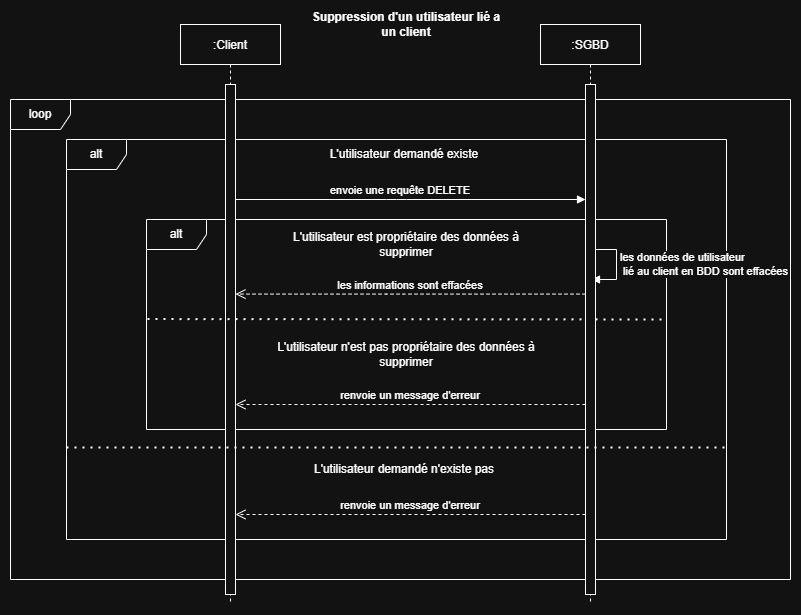

The diagram above was exported from draw.io. Its source (the exported page's mxGraphModel, read from the mxfile embedded in the PNG):
<mxGraphModel dx="1434" dy="836" grid="1" gridSize="10" guides="1" tooltips="1" connect="1" arrows="1" fold="1" page="1" pageScale="1" pageWidth="827" pageHeight="1169" math="0" shadow="0">
  <root>
    <mxCell id="0" />
    <mxCell id="1" parent="0" />
    <mxCell id="mwZGIZr_x1cTZS6l5B2r-1" value="loop" style="shape=umlFrame;whiteSpace=wrap;html=1;" parent="1" vertex="1">
      <mxGeometry x="120" y="185" width="780" height="480" as="geometry" />
    </mxCell>
    <mxCell id="mwZGIZr_x1cTZS6l5B2r-2" value="alt" style="shape=umlFrame;whiteSpace=wrap;html=1;" parent="1" vertex="1">
      <mxGeometry x="176" y="225" width="660" height="400" as="geometry" />
    </mxCell>
    <mxCell id="mwZGIZr_x1cTZS6l5B2r-3" value="&lt;font style=&quot;vertical-align: inherit&quot;&gt;&lt;font style=&quot;vertical-align: inherit&quot;&gt;Suppression d'un utilisateur lié a un client&lt;/font&gt;&lt;/font&gt;" style="text;html=1;strokeColor=none;fillColor=none;align=center;verticalAlign=middle;whiteSpace=wrap;rounded=0;fontStyle=1" parent="1" vertex="1">
      <mxGeometry x="416" y="100" width="200" height="20" as="geometry" />
    </mxCell>
    <mxCell id="mwZGIZr_x1cTZS6l5B2r-4" value=":Client" style="shape=umlLifeline;perimeter=lifelinePerimeter;container=1;collapsible=0;recursiveResize=0;rounded=0;shadow=0;strokeWidth=1;" parent="1" vertex="1">
      <mxGeometry x="290" y="110" width="100" height="580" as="geometry" />
    </mxCell>
    <mxCell id="mwZGIZr_x1cTZS6l5B2r-5" value="alt" style="shape=umlFrame;whiteSpace=wrap;html=1;" parent="mwZGIZr_x1cTZS6l5B2r-4" vertex="1">
      <mxGeometry x="-34" y="195" width="520" height="210" as="geometry" />
    </mxCell>
    <mxCell id="mwZGIZr_x1cTZS6l5B2r-6" value="" style="points=[];perimeter=orthogonalPerimeter;rounded=0;shadow=0;strokeWidth=1;" parent="mwZGIZr_x1cTZS6l5B2r-4" vertex="1">
      <mxGeometry x="45" y="60" width="10" height="510" as="geometry" />
    </mxCell>
    <mxCell id="mwZGIZr_x1cTZS6l5B2r-7" value="" style="endArrow=none;dashed=1;html=1;dashPattern=1 3;strokeWidth=2;rounded=0;exitX=0.002;exitY=0.474;exitDx=0;exitDy=0;exitPerimeter=0;" parent="mwZGIZr_x1cTZS6l5B2r-4" source="mwZGIZr_x1cTZS6l5B2r-5" edge="1">
      <mxGeometry width="50" height="50" relative="1" as="geometry">
        <mxPoint x="-134" y="215" as="sourcePoint" />
        <mxPoint x="486" y="295" as="targetPoint" />
        <Array as="points" />
      </mxGeometry>
    </mxCell>
    <mxCell id="mwZGIZr_x1cTZS6l5B2r-8" value="les données de utilisateur&lt;br&gt;&amp;nbsp;lié au client en BDD sont effacées" style="edgeStyle=orthogonalEdgeStyle;html=1;align=left;spacingLeft=2;endArrow=block;rounded=0;" parent="mwZGIZr_x1cTZS6l5B2r-4" edge="1">
      <mxGeometry relative="1" as="geometry">
        <mxPoint x="411" y="225" as="sourcePoint" />
        <Array as="points">
          <mxPoint x="436" y="225" />
          <mxPoint x="436" y="255" />
        </Array>
        <mxPoint x="411" y="255" as="targetPoint" />
      </mxGeometry>
    </mxCell>
    <mxCell id="mwZGIZr_x1cTZS6l5B2r-9" value=":SGBD" style="shape=umlLifeline;perimeter=lifelinePerimeter;container=1;collapsible=0;recursiveResize=0;rounded=0;shadow=0;strokeWidth=1;" parent="1" vertex="1">
      <mxGeometry x="650" y="110" width="100" height="580" as="geometry" />
    </mxCell>
    <mxCell id="mwZGIZr_x1cTZS6l5B2r-10" value="" style="points=[];perimeter=orthogonalPerimeter;rounded=0;shadow=0;strokeWidth=1;" parent="1" vertex="1">
      <mxGeometry x="695" y="170" width="10" height="510" as="geometry" />
    </mxCell>
    <mxCell id="mwZGIZr_x1cTZS6l5B2r-11" value="" style="endArrow=none;dashed=1;html=1;dashPattern=1 3;strokeWidth=2;rounded=0;entryX=1.002;entryY=0.77;entryDx=0;entryDy=0;entryPerimeter=0;" parent="1" target="mwZGIZr_x1cTZS6l5B2r-2" edge="1">
      <mxGeometry width="50" height="50" relative="1" as="geometry">
        <mxPoint x="176" y="533" as="sourcePoint" />
        <mxPoint x="754.96" y="485.46000000000004" as="targetPoint" />
        <Array as="points" />
      </mxGeometry>
    </mxCell>
    <mxCell id="mwZGIZr_x1cTZS6l5B2r-12" value="L'utilisateur demandé existe" style="text;html=1;strokeColor=none;fillColor=none;align=center;verticalAlign=middle;whiteSpace=wrap;rounded=0;" parent="1" vertex="1">
      <mxGeometry x="374" y="225" width="280" height="30" as="geometry" />
    </mxCell>
    <mxCell id="mwZGIZr_x1cTZS6l5B2r-13" value="L'utilisateur demandé n'existe pas" style="text;html=1;strokeColor=none;fillColor=none;align=center;verticalAlign=middle;whiteSpace=wrap;rounded=0;" parent="1" vertex="1">
      <mxGeometry x="374" y="540" width="280" height="30" as="geometry" />
    </mxCell>
    <mxCell id="mwZGIZr_x1cTZS6l5B2r-14" value="renvoie un message d'erreur" style="verticalAlign=bottom;endArrow=open;dashed=1;endSize=8;shadow=0;strokeWidth=1;" parent="1" source="mwZGIZr_x1cTZS6l5B2r-10" target="mwZGIZr_x1cTZS6l5B2r-6" edge="1">
      <mxGeometry relative="1" as="geometry">
        <mxPoint x="341" y="595" as="targetPoint" />
        <Array as="points">
          <mxPoint x="520" y="600" />
        </Array>
        <mxPoint x="691" y="595" as="sourcePoint" />
      </mxGeometry>
    </mxCell>
    <mxCell id="mwZGIZr_x1cTZS6l5B2r-15" value="L'utilisateur est propriétaire des données à supprimer" style="text;html=1;strokeColor=none;fillColor=none;align=center;verticalAlign=middle;whiteSpace=wrap;rounded=0;" parent="1" vertex="1">
      <mxGeometry x="376" y="315" width="280" height="30" as="geometry" />
    </mxCell>
    <mxCell id="mwZGIZr_x1cTZS6l5B2r-16" value="L'utilisateur n'est pas propriétaire des données à supprimer" style="text;html=1;strokeColor=none;fillColor=none;align=center;verticalAlign=middle;whiteSpace=wrap;rounded=0;" parent="1" vertex="1">
      <mxGeometry x="376" y="425" width="280" height="30" as="geometry" />
    </mxCell>
    <mxCell id="mwZGIZr_x1cTZS6l5B2r-17" value="envoie une requête DELETE" style="verticalAlign=bottom;endArrow=block;shadow=0;strokeWidth=1;" parent="1" source="mwZGIZr_x1cTZS6l5B2r-6" target="mwZGIZr_x1cTZS6l5B2r-10" edge="1">
      <mxGeometry x="-0.0571" relative="1" as="geometry">
        <mxPoint x="341" y="285" as="sourcePoint" />
        <mxPoint x="691" y="285" as="targetPoint" />
        <Array as="points">
          <mxPoint x="506" y="285" />
        </Array>
        <mxPoint as="offset" />
      </mxGeometry>
    </mxCell>
    <mxCell id="mwZGIZr_x1cTZS6l5B2r-18" value="les informations sont effacées" style="verticalAlign=bottom;endArrow=open;dashed=1;endSize=8;shadow=0;strokeWidth=1;" parent="1" source="mwZGIZr_x1cTZS6l5B2r-10" target="mwZGIZr_x1cTZS6l5B2r-6" edge="1">
      <mxGeometry relative="1" as="geometry">
        <mxPoint x="341" y="380" as="targetPoint" />
        <Array as="points">
          <mxPoint x="504.73" y="379.59000000000015" />
        </Array>
        <mxPoint x="691" y="379.59000000000015" as="sourcePoint" />
      </mxGeometry>
    </mxCell>
    <mxCell id="mwZGIZr_x1cTZS6l5B2r-19" value="renvoie un message d'erreur" style="verticalAlign=bottom;endArrow=open;dashed=1;endSize=8;shadow=0;strokeWidth=1;" parent="1" source="mwZGIZr_x1cTZS6l5B2r-10" target="mwZGIZr_x1cTZS6l5B2r-6" edge="1">
      <mxGeometry relative="1" as="geometry">
        <mxPoint x="341" y="495" as="targetPoint" />
        <Array as="points">
          <mxPoint x="520" y="490" />
        </Array>
        <mxPoint x="700" y="495" as="sourcePoint" />
      </mxGeometry>
    </mxCell>
  </root>
</mxGraphModel>